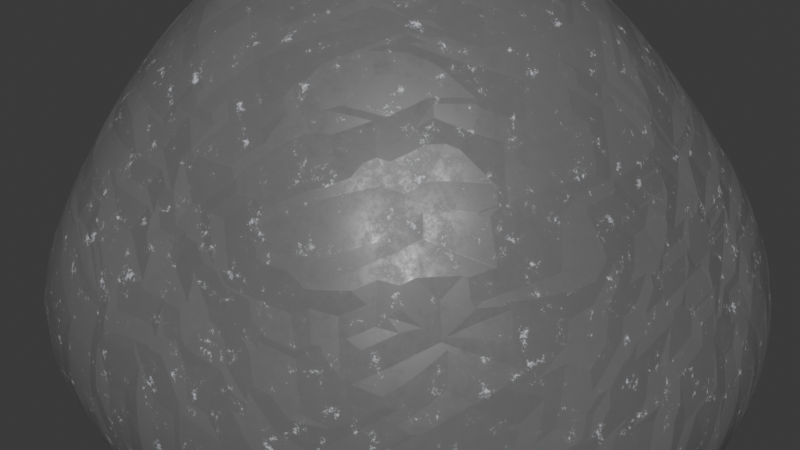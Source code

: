# Source: stone.blend  (saved by Blender 4.2.66; exported with 4.5.12 LTS)
import bpy
from mathutils import Matrix  # noqa: F401  (used for matrix-valued properties, if any)

bpy.ops.wm.read_factory_settings(use_empty=True)
scene = bpy.context.scene
scene.name = 'Scene'

# ---- collections
col_collection = bpy.data.collections.new('Collection'); scene.collection.children.link(col_collection)

# ---- materials (node trees are filled in below, after node groups)
mat_material_001 = bpy.data.materials.new('Material.001')

# ---- material node trees
mat_material_001.use_nodes = True; mat_material_001.node_tree.nodes.clear()
_N = mat_material_001.node_tree.nodes; _L = mat_material_001.node_tree.links
n0 = _N.new('ShaderNodeBsdfPrincipled'); n0.name = 'Principled BSDF'; n0.location = (10, 300)
n1 = _N.new('ShaderNodeOutputMaterial'); n1.name = 'Material Output'; n1.location = (300, 300)
n2 = _N.new('ShaderNodeHueSaturation'); n2.name = 'Hue/Saturation/Value'; n2.location = (-209, 267)
n2.inputs[1].default_value = 1.2
n3 = _N.new('ShaderNodeMix'); n3.name = 'Mix'; n3.location = (-394, 257)
n3.data_type = 'RGBA'
n3.inputs[6].default_value = (0.1441, 0.1441, 0.1441, 1.0)
n3.inputs[7].default_value = (0.5841, 0.5972, 0.6376, 1.0)
n4 = _N.new('ShaderNodeValToRGB'); n4.name = 'Color Ramp'; n4.location = (-734, 241)
while len(n4.color_ramp.elements) > 1: n4.color_ramp.elements.remove(n4.color_ramp.elements[-1])
n4.color_ramp.elements[0].position = 0.586; n4.color_ramp.elements[0].color = (0.0, 0.0, 0.0, 1.0)
_e = n4.color_ramp.elements.new(0.645); _e.color = (1.0, 1.0, 1.0, 1.0)
n5 = _N.new('ShaderNodeTexNoise'); n5.name = 'Noise Texture'; n5.location = (-972, 254)
n5.inputs[2].default_value = 20.0
n5.inputs[3].default_value = 16.0
n5.inputs[4].default_value = 0.8
n6 = _N.new('ShaderNodeTexCoord'); n6.name = 'Texture Coordinate'; n6.location = (-1198, 7)
n7 = _N.new('ShaderNodeValToRGB'); n7.name = 'Color Ramp.001'; n7.location = (-617, 24)
while len(n7.color_ramp.elements) > 1: n7.color_ramp.elements.remove(n7.color_ramp.elements[-1])
n7.color_ramp.elements[0].position = 0.082; n7.color_ramp.elements[0].color = (0.0, 0.0, 0.0, 1.0)
_e = n7.color_ramp.elements.new(1.0); _e.color = (1.0, 1.0, 1.0, 1.0)
n8 = _N.new('ShaderNodeTexNoise'); n8.name = 'Noise Texture.001'; n8.location = (-802, 7)
n8.inputs[2].default_value = 20.0
n8.inputs[3].default_value = 16.0
n8.inputs[4].default_value = 0.8
n9 = _N.new('ShaderNodeBump'); n9.name = 'Bump'; n9.location = (-156, 46)
n9.inputs[0].default_value = 0.2
n9.inputs[1].default_value = 0.1
n9.inputs[2].default_value = 1.0
n10 = _N.new('ShaderNodeTexVoronoi'); n10.name = 'Voronoi Texture'; n10.location = (-336, -47)
n10.distance = 'CHEBYCHEV'
n10.inputs[2].default_value = 10.0
_L.new(n0.outputs[0], n1.inputs[0])
_L.new(n2.outputs[0], n0.inputs[0])
_L.new(n3.outputs[2], n2.inputs[4])
_L.new(n4.outputs[0], n3.inputs[0])
_L.new(n5.outputs[0], n4.inputs[0])
_L.new(n6.outputs[3], n5.inputs[0])
_L.new(n8.outputs[0], n7.inputs[0])
_L.new(n7.outputs[0], n0.inputs[2])
_L.new(n6.outputs[3], n8.inputs[0])
_L.new(n9.outputs[0], n0.inputs[5])
_L.new(n10.outputs[0], n9.inputs[3])
n1.is_active_output = True

# ---- world
world_world = bpy.data.worlds.new('World'); scene.world = world_world
world_world.use_nodes = True; world_world.node_tree.nodes.clear()
_N = world_world.node_tree.nodes; _L = world_world.node_tree.links
n0 = _N.new('ShaderNodeOutputWorld'); n0.name = 'World Output'; n0.location = (300, 300)
n1 = _N.new('ShaderNodeBackground'); n1.name = 'Background'; n1.location = (10, 300)
n1.inputs[0].default_value = (0.05088, 0.05088, 0.05088, 1.0)
_L.new(n1.outputs[0], n0.inputs[0])
n0.is_active_output = True
world_world.color = (0.05088, 0.05088, 0.05088)
world_world.sun_shadow_jitter_overblur = 0.0

# ---- meshes
me_rock_001 = bpy.data.meshes.new('rock.001')
me_rock_001.from_pydata([(0.0, 0.0, 0.5), (0.5, -0.5, -0.5), (0.5, 0.5, -0.5), (-0.5, 0.5, -0.5), (-0.5, -0.5, -0.5), (0.0, -0.3333, 0.0), (0.3333, 0.0, 0.0), (0.0, 0.3333, 0.0), (-0.3333, 0.0, 0.0), (0.0, 0.0, -0.5)], [], [(0, 1, 6), (0, 6, 2), (0, 2, 7), (0, 7, 3), (0, 3, 8), (0, 8, 4), (0, 4, 5), (0, 5, 1), (1, 9, 2), (2, 9, 3), (3, 9, 4), (4, 9, 1), (1, 2, 6), (2, 3, 7), (3, 4, 8), (4, 1, 5)])
me_rock_001.polygons.foreach_set('use_smooth', [True] * 16)
_k = {(0, 7): 0.15243, (2, 7): 0.51695, (0, 3): 0.50138, (3, 8): 0.42883, (4, 5): 0.58321, (1, 2): 0.39119, (2, 3): 0.34998, (3, 4): 0.42675}
me_rock_001.attributes.new('crease_edge', 'FLOAT', 'EDGE').data.foreach_set('value', [_k.get((min(e.vertices), max(e.vertices)), 0.0) for e in me_rock_001.edges])
me_rock_001.materials.append(mat_material_001)
me_rock_001.update()

# ---- objects
ob_rock_001 = bpy.data.objects.new('rock.001', me_rock_001)

# ---- transforms, parenting, visibility, modifiers, constraints
ob_rock_001.location = (0.0, 0.0, 0.0)
_m = ob_rock_001.modifiers.new('Subsurf', 'SUBSURF')
_m.levels = 2
_m.render_levels = 3
_m = ob_rock_001.modifiers.new('Subsurf.001', 'SUBSURF')
_m.levels = 2
_m.render_levels = 3
_m = ob_rock_001.modifiers.new('Displace', 'DISPLACE')
_m.mid_level = 0.0
_m.strength = 0.003985
_m = ob_rock_001.modifiers.new('Displace.001', 'DISPLACE')
_m.mid_level = 0.0
_m.strength = 0.3802
_m = ob_rock_001.modifiers.new('Displace.002', 'DISPLACE')
_m.strength = 0.04541
_m = ob_rock_001.modifiers.new('Displace.003', 'DISPLACE')
_m.strength = 0.02942

# ---- collection membership
col_collection.objects.link(ob_rock_001)

# ---- scene / render settings (as saved in the file)
scene.frame_start = 1; scene.frame_end = 250; scene.frame_set(1)
scene.render.engine = 'BLENDER_EEVEE_NEXT'
bpy.context.view_layer.update()

# ---- added for rendering (the .blend has no active camera and no usable light): camera, sun
cam_auto = bpy.data.cameras.new('AutoCamera')
cam_auto.lens = 50.0
cam_auto.sensor_width = 36.0
cam_auto.clip_end = 1000.0
ob_auto_camera = bpy.data.objects.new('AutoCamera', cam_auto)
scene.collection.objects.link(ob_auto_camera)
ob_auto_camera.location = (1.6353, -1.96665, 1.13854)
ob_auto_camera.rotation_euler = (1.09748, -7.21219e-08, 0.694738)
scene.camera = ob_auto_camera
light_auto_sun = bpy.data.lights.new('AutoSun', 'SUN')
light_auto_sun.energy = 3.0
light_auto_sun.angle = 0.0523599
ob_auto_sun = bpy.data.objects.new('AutoSun', light_auto_sun)
scene.collection.objects.link(ob_auto_sun)
ob_auto_sun.rotation_euler = (0.872665, 0.174533, 0.523599)
bpy.context.view_layer.update()
